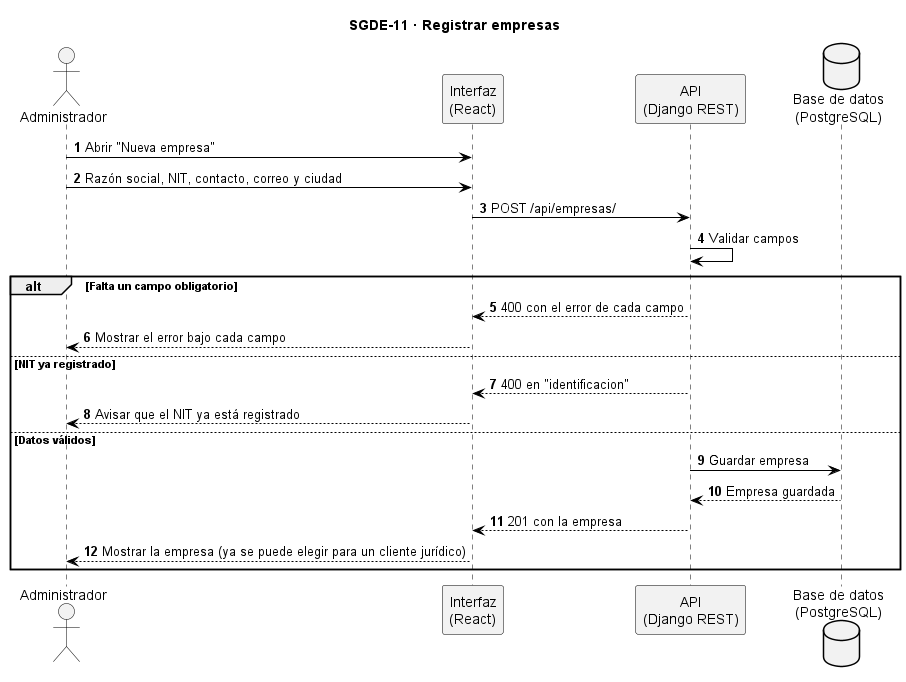

The diagram above was rendered by PlantUML. Its source (embedded in the PNG):
@startuml SGDE-11_Registrar_empresas_secuencia
title SGDE-11 · Registrar empresas
skinparam backgroundColor white
skinparam sequence {
  ArrowColor black
  LifeLineBorderColor black
  ParticipantBorderColor black
  ParticipantBackgroundColor #F2F2F2
  ActorBorderColor black
  ActorBackgroundColor #F2F2F2
}
skinparam database {
  BackgroundColor #F2F2F2
  BorderColor black
}
skinparam note {
  BackgroundColor #FFFBEA
  BorderColor #B8A86B
}
autonumber

actor "Administrador" as AD
participant "Interfaz\n(React)" as UI
participant "API\n(Django REST)" as SI
database "Base de datos\n(PostgreSQL)" as BD

AD -> UI : Abrir "Nueva empresa"
AD -> UI : Razón social, NIT, contacto, correo y ciudad
UI -> SI : POST /api/empresas/
SI -> SI : Validar campos
alt Falta un campo obligatorio
  SI --> UI : 400 con el error de cada campo
  UI --> AD : Mostrar el error bajo cada campo
else NIT ya registrado
  SI --> UI : 400 en "identificacion"
  UI --> AD : Avisar que el NIT ya está registrado
else Datos válidos
  SI -> BD : Guardar empresa
  BD --> SI : Empresa guardada
  SI --> UI : 201 con la empresa
  UI --> AD : Mostrar la empresa (ya se puede elegir para un cliente jurídico)
end
@enduml